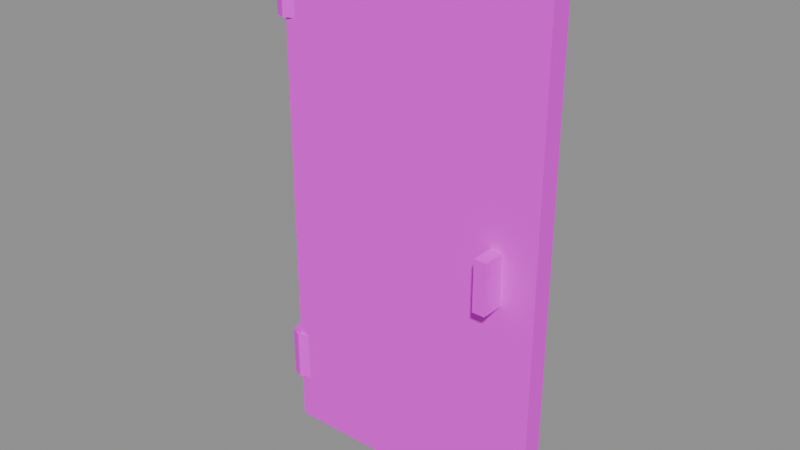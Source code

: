 # Source: CabinDoor.blend  (saved by Blender 5.2.45; exported with 4.5.12 LTS)
import bpy
from mathutils import Matrix  # noqa: F401  (used for matrix-valued properties, if any)

bpy.ops.wm.read_factory_settings(use_empty=True)
scene = bpy.context.scene
scene.name = 'CabinDoor'

# ---- images (referenced by path relative to the original .blend; pixels are not part of the script)
import os
ASSET_DIR = os.environ.get("B2B_ASSET_DIR", "")  # directory of the original .blend (textures are referenced by path, not embedded)
HERE = os.path.dirname(os.path.abspath(__file__))  # packed textures are extracted next to this script under _unpacked/

def load_image(name, relpath, width, height, colorspace="sRGB"):
    """Load a texture the original file referenced (path relative to the .blend, or extracted next to this script)."""
    p = next((c for c in (os.path.join(HERE, relpath), os.path.join(ASSET_DIR, relpath)) if relpath and os.path.exists(c)), "")
    if p:
        img = bpy.data.images.load(p, check_existing=True)
        img.name = name
    else:  # same state as the original file: an image datablock whose file is absent (Cycles renders it pink)
        img = bpy.data.images.new(name, width, height)
        img.source = "FILE"
        img.filepath = "//" + (relpath or name)
    img.colorspace_settings.name = colorspace
    return img
img_fuelstop04_atlas_png = load_image('FuelStop04_Atlas.png', 'FuelStop04_Atlas.png', 1024, 1024, 'sRGB')

# ---- materials (node trees are filled in below, after node groups)
mat_fuelstop04_atlas = bpy.data.materials.new('FuelStop04_Atlas')

# ---- material node trees
mat_fuelstop04_atlas.use_nodes = True; mat_fuelstop04_atlas.node_tree.nodes.clear()
_N = mat_fuelstop04_atlas.node_tree.nodes; _L = mat_fuelstop04_atlas.node_tree.links
n0 = _N.new('ShaderNodeOutputMaterial'); n0.name = 'Material Output'; n0.location = (0, 0)
n1 = _N.new('ShaderNodeBsdfPrincipled'); n1.name = 'Principled BSDF'; n1.location = (0, 0)
n1.inputs[2].default_value = 0.92
n1.inputs[10].default_value = 0.005
n2 = _N.new('ShaderNodeTexImage'); n2.name = 'Image Texture'; n2.location = (0, 0)
n2.image = img_fuelstop04_atlas_png
n2.interpolation = 'Closest'
n2.extension = 'EXTEND'
n3 = _N.new('ShaderNodeVertexColor'); n3.name = 'Color Attribute'; n3.location = (0, 0)
n3.layer_name = 'Color'
n4 = _N.new('ShaderNodeMath'); n4.name = 'Math'; n4.location = (0, 0)
n4.operation = 'MULTIPLY'
n4.inputs[1].default_value = 2.0
_L.new(n2.outputs[0], n1.inputs[0])
_L.new(n2.outputs[1], n1.inputs[4])
_L.new(n2.outputs[0], n1.inputs[27])
_L.new(n3.outputs[1], n4.inputs[0])
_L.new(n4.outputs[0], n1.inputs[28])
_L.new(n1.outputs[0], n0.inputs[0])
n0.is_active_output = True

# ---- meshes
me_cabindoor = bpy.data.meshes.new('CabinDoor')
me_cabindoor.from_pydata([(0.0, -0.05, 0.0), (0.0, 0.05, 0.0), (1.3, 0.05, 0.0), (1.3, -0.05, 0.0), (0.0, -0.05, 2.5), (1.3, -0.05, 2.5), (1.3, 0.05, 2.5), (0.0, 0.05, 2.5), (0.0, -0.05, 2.41), (0.0, -0.05, 0.29), (0.11, -0.05, 0.29), (0.11, -0.05, 2.41), (1.19, -0.05, 2.5), (0.0, -0.05, 2.5), (0.0, -0.05, 2.41), (1.19, -0.05, 2.41), (1.3, -0.05, 0.29), (1.3, -0.05, 2.5), (1.19, -0.05, 2.5), (1.19, -0.05, 0.29), (0.0, -0.05, 0.0), (1.3, -0.05, 0.0), (1.3, -0.05, 0.29), (0.0, -0.05, 0.29), (1.3, -0.05, 0.0), (1.3, 0.05, 0.0), (1.3, 0.05, 2.5), (1.3, -0.05, 2.5), (1.3, 0.05, 0.0), (0.0, 0.05, 0.0), (0.0, 0.05, 2.5), (1.3, 0.05, 2.5), (0.0, 0.05, 0.0), (0.0, -0.05, 0.0), (0.0, -0.05, 2.5), (0.0, 0.05, 2.5), (0.11, -0.05, 0.29), (1.19, -0.05, 0.29), (1.19, -0.05, 2.41), (0.11, -0.05, 2.41), (1.08, -0.16, 1.06), (1.08, -0.04, 1.06), (1.14, -0.04, 1.06), (1.14, -0.16, 1.06), (1.08, -0.16, 1.3), (1.14, -0.16, 1.3), (1.14, -0.04, 1.3), (1.08, -0.04, 1.3), (1.08, -0.16, 1.06), (1.14, -0.16, 1.06), (1.14, -0.16, 1.3), (1.08, -0.16, 1.3), (1.14, -0.16, 1.06), (1.14, -0.04, 1.06), (1.14, -0.04, 1.3), (1.14, -0.16, 1.3), (1.14, -0.04, 1.06), (1.08, -0.04, 1.06), (1.08, -0.04, 1.3), (1.14, -0.04, 1.3), (1.08, -0.04, 1.06), (1.08, -0.16, 1.06), (1.08, -0.16, 1.3), (1.08, -0.04, 1.3), (0.0495, 0.0495, 0.23), (0.07, -1.286e-17, 0.23), (0.0495, -0.0495, 0.23), (-8.573e-18, -0.07, 0.23), (-0.0495, -0.0495, 0.23), (-0.07, 4.286e-18, 0.23), (-0.0495, 0.0495, 0.23), (0.0, 0.07, 0.23), (0.0, 0.07, 0.47), (-0.0495, 0.0495, 0.47), (-0.07, 4.286e-18, 0.47), (-0.0495, -0.0495, 0.47), (-8.573e-18, -0.07, 0.47), (0.0495, -0.0495, 0.47), (0.07, -1.286e-17, 0.47), (0.0495, 0.0495, 0.47), (0.0, 0.07, 0.23), (-0.0495, 0.0495, 0.23), (-0.0495, 0.0495, 0.47), (0.0, 0.07, 0.47), (-0.0495, 0.0495, 0.23), (-0.07, 4.286e-18, 0.23), (-0.07, 4.286e-18, 0.47), (-0.0495, 0.0495, 0.47), (-0.07, 4.286e-18, 0.23), (-0.0495, -0.0495, 0.23), (-0.0495, -0.0495, 0.47), (-0.07, 4.286e-18, 0.47), (-0.0495, -0.0495, 0.23), (-8.573e-18, -0.07, 0.23), (-8.573e-18, -0.07, 0.47), (-0.0495, -0.0495, 0.47), (-8.573e-18, -0.07, 0.23), (0.0495, -0.0495, 0.23), (0.0495, -0.0495, 0.47), (-8.573e-18, -0.07, 0.47), (0.0495, -0.0495, 0.23), (0.07, -1.286e-17, 0.23), (0.07, -1.286e-17, 0.47), (0.0495, -0.0495, 0.47), (0.07, -1.286e-17, 0.23), (0.0495, 0.0495, 0.23), (0.0495, 0.0495, 0.47), (0.07, -1.286e-17, 0.47), (0.0495, 0.0495, 0.23), (0.0, 0.07, 0.23), (0.0, 0.07, 0.47), (0.0495, 0.0495, 0.47), (0.0495, 0.0495, 2.03), (0.07, -1.286e-17, 2.03), (0.0495, -0.0495, 2.03), (-8.573e-18, -0.07, 2.03), (-0.0495, -0.0495, 2.03), (-0.07, 4.286e-18, 2.03), (-0.0495, 0.0495, 2.03), (0.0, 0.07, 2.03), (0.0, 0.07, 2.27), (-0.0495, 0.0495, 2.27), (-0.07, 4.286e-18, 2.27), (-0.0495, -0.0495, 2.27), (-8.573e-18, -0.07, 2.27), (0.0495, -0.0495, 2.27), (0.07, -1.286e-17, 2.27), (0.0495, 0.0495, 2.27), (0.0, 0.07, 2.03), (-0.0495, 0.0495, 2.03), (-0.0495, 0.0495, 2.27), (0.0, 0.07, 2.27), (-0.0495, 0.0495, 2.03), (-0.07, 4.286e-18, 2.03), (-0.07, 4.286e-18, 2.27), (-0.0495, 0.0495, 2.27), (-0.07, 4.286e-18, 2.03), (-0.0495, -0.0495, 2.03), (-0.0495, -0.0495, 2.27), (-0.07, 4.286e-18, 2.27), (-0.0495, -0.0495, 2.03), (-8.573e-18, -0.07, 2.03), (-8.573e-18, -0.07, 2.27), (-0.0495, -0.0495, 2.27), (-8.573e-18, -0.07, 2.03), (0.0495, -0.0495, 2.03), (0.0495, -0.0495, 2.27), (-8.573e-18, -0.07, 2.27), (0.0495, -0.0495, 2.03), (0.07, -1.286e-17, 2.03), (0.07, -1.286e-17, 2.27), (0.0495, -0.0495, 2.27), (0.07, -1.286e-17, 2.03), (0.0495, 0.0495, 2.03), (0.0495, 0.0495, 2.27), (0.07, -1.286e-17, 2.27), (0.0495, 0.0495, 2.03), (0.0, 0.07, 2.03), (0.0, 0.07, 2.27), (0.0495, 0.0495, 2.27)], [], [(0, 1, 2, 3), (4, 5, 6, 7), (8, 9, 10, 11), (12, 13, 14, 15), (16, 17, 18, 19), (20, 21, 22, 23), (24, 25, 26, 27), (28, 29, 30, 31), (32, 33, 34, 35), (36, 37, 38, 39), (40, 41, 42, 43), (44, 45, 46, 47), (48, 49, 50, 51), (52, 53, 54, 55), (56, 57, 58, 59), (60, 61, 62, 63), (64, 65, 66, 67, 68, 69, 70, 71), (72, 73, 74, 75, 76, 77, 78, 79), (80, 81, 82, 83), (84, 85, 86, 87), (88, 89, 90, 91), (92, 93, 94, 95), (96, 97, 98, 99), (100, 101, 102, 103), (104, 105, 106, 107), (108, 109, 110, 111), (112, 113, 114, 115, 116, 117, 118, 119), (120, 121, 122, 123, 124, 125, 126, 127), (128, 129, 130, 131), (132, 133, 134, 135), (136, 137, 138, 139), (140, 141, 142, 143), (144, 145, 146, 147), (148, 149, 150, 151), (152, 153, 154, 155), (156, 157, 158, 159)])
_uv = me_cabindoor.uv_layers.new(name='AtlasUV')
_uv.uv.foreach_set('vector', [0.2539, 0.7539, 0.2539, 0.9961, 0.4961, 0.9961, 0.4961, 0.7539, 0.2539, 0.7539, 0.4961, 0.7539, 0.4961, 0.9961, 0.2539, 0.9961, 0.2539, 0.9874, 0.2539, 0.782, 0.2744, 0.782, 0.2744, 0.9874, 0.4756, 0.9961, 0.2539, 0.9961, 0.2539, 0.9874, 0.4756, 0.9874, 0.4961, 0.782, 0.4961, 0.9961, 0.4756, 0.9961, 0.4756, 0.782, 0.2539, 0.7539, 0.4961, 0.7539, 0.4961, 0.782, 0.2539, 0.782, 0.2539, 0.7539, 0.4961, 0.7539, 0.4961, 0.9961, 0.2539, 0.9961, 0.4961, 0.7539, 0.2539, 0.7539, 0.2539, 0.9961, 0.4961, 0.9961, 0.4961, 0.7539, 0.2539, 0.7539, 0.2539, 0.9961, 0.4961, 0.9961, 0.003906, 0.7539, 0.2461, 0.7539, 0.2461, 0.9961, 0.003906, 0.9961, 0.2539, 0.5039, 0.2539, 0.7461, 0.4961, 0.7461, 0.4961, 0.5039, 0.2539, 0.5039, 0.4961, 0.5039, 0.4961, 0.7461, 0.2539, 0.7461, 0.2539, 0.5039, 0.4961, 0.5039, 0.4961, 0.7461, 0.2539, 0.7461, 0.2539, 0.5039, 0.4961, 0.5039, 0.4961, 0.7461, 0.2539, 0.7461, 0.4961, 0.5039, 0.2539, 0.5039, 0.2539, 0.7461, 0.4961, 0.7461, 0.4961, 0.5039, 0.2539, 0.5039, 0.2539, 0.7461, 0.4961, 0.7461, 0.9606, 0.2106, 0.9961, 0.125, 0.9606, 0.03937, 0.875, 0.003906, 0.7894, 0.03937, 0.7539, 0.125, 0.7894, 0.2106, 0.875, 0.2461, 0.875, 0.2461, 0.7894, 0.2106, 0.7539, 0.125, 0.7894, 0.03937, 0.875, 0.003906, 0.9606, 0.03937, 0.9961, 0.125, 0.9606, 0.2106, 0.7539, 0.003906, 0.7842, 0.003906, 0.7842, 0.2461, 0.7539, 0.2461, 0.7842, 0.003906, 0.8145, 0.003906, 0.8145, 0.2461, 0.7842, 0.2461, 0.8145, 0.003906, 0.8447, 0.003906, 0.8447, 0.2461, 0.8145, 0.2461, 0.8447, 0.003906, 0.875, 0.003906, 0.875, 0.2461, 0.8447, 0.2461, 0.875, 0.003906, 0.9053, 0.003906, 0.9053, 0.2461, 0.875, 0.2461, 0.9053, 0.003906, 0.9355, 0.003906, 0.9355, 0.2461, 0.9053, 0.2461, 0.9355, 0.003906, 0.9658, 0.003906, 0.9658, 0.2461, 0.9355, 0.2461, 0.9658, 0.003906, 0.9961, 0.003906, 0.9961, 0.2461, 0.9658, 0.2461, 0.9606, 0.2106, 0.9961, 0.125, 0.9606, 0.03937, 0.875, 0.003906, 0.7894, 0.03937, 0.7539, 0.125, 0.7894, 0.2106, 0.875, 0.2461, 0.875, 0.2461, 0.7894, 0.2106, 0.7539, 0.125, 0.7894, 0.03937, 0.875, 0.003906, 0.9606, 0.03937, 0.9961, 0.125, 0.9606, 0.2106, 0.7539, 0.003906, 0.7842, 0.003906, 0.7842, 0.2461, 0.7539, 0.2461, 0.7842, 0.003906, 0.8145, 0.003906, 0.8145, 0.2461, 0.7842, 0.2461, 0.8145, 0.003906, 0.8447, 0.003906, 0.8447, 0.2461, 0.8145, 0.2461, 0.8447, 0.003906, 0.875, 0.003906, 0.875, 0.2461, 0.8447, 0.2461, 0.875, 0.003906, 0.9053, 0.003906, 0.9053, 0.2461, 0.875, 0.2461, 0.9053, 0.003906, 0.9355, 0.003906, 0.9355, 0.2461, 0.9053, 0.2461, 0.9355, 0.003906, 0.9658, 0.003906, 0.9658, 0.2461, 0.9355, 0.2461, 0.9658, 0.003906, 0.9961, 0.003906, 0.9961, 0.2461, 0.9658, 0.2461])
_ca = me_cabindoor.color_attributes.new('Color', 'FLOAT_COLOR', 'CORNER')
_ca.data.foreach_set('color', [1.0, 1.0, 1.0, 0.0, 1.0, 1.0, 1.0, 0.0, 1.0, 1.0, 1.0, 0.0, 1.0, 1.0, 1.0, 0.0, 1.0, 1.0, 1.0, 0.0, 1.0, 1.0, 1.0, 0.0, 1.0, 1.0, 1.0, 0.0, 1.0, 1.0, 1.0, 0.0, 1.0, 1.0, 1.0, 0.0, 1.0, 1.0, 1.0, 0.0, 1.0, 1.0, 1.0, 0.0, 1.0, 1.0, 1.0, 0.0, 1.0, 1.0, 1.0, 0.0, 1.0, 1.0, 1.0, 0.0, 1.0, 1.0, 1.0, 0.0, 1.0, 1.0, 1.0, 0.0, 1.0, 1.0, 1.0, 0.0, 1.0, 1.0, 1.0, 0.0, 1.0, 1.0, 1.0, 0.0, 1.0, 1.0, 1.0, 0.0, 1.0, 1.0, 1.0, 0.0, 1.0, 1.0, 1.0, 0.0, 1.0, 1.0, 1.0, 0.0, 1.0, 1.0, 1.0, 0.0, 1.0, 1.0, 1.0, 0.0, 1.0, 1.0, 1.0, 0.0, 1.0, 1.0, 1.0, 0.0, 1.0, 1.0, 1.0, 0.0, 1.0, 1.0, 1.0, 0.0, 1.0, 1.0, 1.0, 0.0, 1.0, 1.0, 1.0, 0.0, 1.0, 1.0, 1.0, 0.0, 1.0, 1.0, 1.0, 0.0, 1.0, 1.0, 1.0, 0.0, 1.0, 1.0, 1.0, 0.0, 1.0, 1.0, 1.0, 0.0, 1.0, 1.0, 1.0, 0.0, 1.0, 1.0, 1.0, 0.0, 1.0, 1.0, 1.0, 0.0, 1.0, 1.0, 1.0, 0.0, 1.0, 1.0, 1.0, 0.0, 1.0, 1.0, 1.0, 0.0, 1.0, 1.0, 1.0, 0.0, 1.0, 1.0, 1.0, 0.0, 1.0, 1.0, 1.0, 0.0, 1.0, 1.0, 1.0, 0.0, 1.0, 1.0, 1.0, 0.0, 1.0, 1.0, 1.0, 0.0, 1.0, 1.0, 1.0, 0.0, 1.0, 1.0, 1.0, 0.0, 1.0, 1.0, 1.0, 0.0, 1.0, 1.0, 1.0, 0.0, 1.0, 1.0, 1.0, 0.0, 1.0, 1.0, 1.0, 0.0, 1.0, 1.0, 1.0, 0.0, 1.0, 1.0, 1.0, 0.0, 1.0, 1.0, 1.0, 0.0, 1.0, 1.0, 1.0, 0.0, 1.0, 1.0, 1.0, 0.0, 1.0, 1.0, 1.0, 0.0, 1.0, 1.0, 1.0, 0.0, 1.0, 1.0, 1.0, 0.0, 1.0, 1.0, 1.0, 0.0, 1.0, 1.0, 1.0, 0.0, 1.0, 1.0, 1.0, 0.0, 1.0, 1.0, 1.0, 0.0, 1.0, 1.0, 1.0, 0.0, 1.0, 1.0, 1.0, 0.0, 1.0, 1.0, 1.0, 0.0, 1.0, 1.0, 1.0, 0.0, 1.0, 1.0, 1.0, 0.0, 1.0, 1.0, 1.0, 0.0, 1.0, 1.0, 1.0, 0.0, 1.0, 1.0, 1.0, 0.0, 1.0, 1.0, 1.0, 0.0, 1.0, 1.0, 1.0, 0.0, 1.0, 1.0, 1.0, 0.0, 1.0, 1.0, 1.0, 0.0, 1.0, 1.0, 1.0, 0.0, 1.0, 1.0, 1.0, 0.0, 1.0, 1.0, 1.0, 0.0, 1.0, 1.0, 1.0, 0.0, 1.0, 1.0, 1.0, 0.0, 1.0, 1.0, 1.0, 0.0, 1.0, 1.0, 1.0, 0.0, 1.0, 1.0, 1.0, 0.0, 1.0, 1.0, 1.0, 0.0, 1.0, 1.0, 1.0, 0.0, 1.0, 1.0, 1.0, 0.0, 1.0, 1.0, 1.0, 0.0, 1.0, 1.0, 1.0, 0.0, 1.0, 1.0, 1.0, 0.0, 1.0, 1.0, 1.0, 0.0, 1.0, 1.0, 1.0, 0.0, 1.0, 1.0, 1.0, 0.0, 1.0, 1.0, 1.0, 0.0, 1.0, 1.0, 1.0, 0.0, 1.0, 1.0, 1.0, 0.0, 1.0, 1.0, 1.0, 0.0, 1.0, 1.0, 1.0, 0.0, 1.0, 1.0, 1.0, 0.0, 1.0, 1.0, 1.0, 0.0, 1.0, 1.0, 1.0, 0.0, 1.0, 1.0, 1.0, 0.0, 1.0, 1.0, 1.0, 0.0, 1.0, 1.0, 1.0, 0.0, 1.0, 1.0, 1.0, 0.0, 1.0, 1.0, 1.0, 0.0, 1.0, 1.0, 1.0, 0.0, 1.0, 1.0, 1.0, 0.0, 1.0, 1.0, 1.0, 0.0, 1.0, 1.0, 1.0, 0.0, 1.0, 1.0, 1.0, 0.0, 1.0, 1.0, 1.0, 0.0, 1.0, 1.0, 1.0, 0.0, 1.0, 1.0, 1.0, 0.0, 1.0, 1.0, 1.0, 0.0, 1.0, 1.0, 1.0, 0.0, 1.0, 1.0, 1.0, 0.0, 1.0, 1.0, 1.0, 0.0, 1.0, 1.0, 1.0, 0.0, 1.0, 1.0, 1.0, 0.0, 1.0, 1.0, 1.0, 0.0, 1.0, 1.0, 1.0, 0.0, 1.0, 1.0, 1.0, 0.0, 1.0, 1.0, 1.0, 0.0, 1.0, 1.0, 1.0, 0.0, 1.0, 1.0, 1.0, 0.0, 1.0, 1.0, 1.0, 0.0, 1.0, 1.0, 1.0, 0.0, 1.0, 1.0, 1.0, 0.0, 1.0, 1.0, 1.0, 0.0, 1.0, 1.0, 1.0, 0.0, 1.0, 1.0, 1.0, 0.0, 1.0, 1.0, 1.0, 0.0, 1.0, 1.0, 1.0, 0.0, 1.0, 1.0, 1.0, 0.0, 1.0, 1.0, 1.0, 0.0, 1.0, 1.0, 1.0, 0.0, 1.0, 1.0, 1.0, 0.0, 1.0, 1.0, 1.0, 0.0, 1.0, 1.0, 1.0, 0.0, 1.0, 1.0, 1.0, 0.0, 1.0, 1.0, 1.0, 0.0, 1.0, 1.0, 1.0, 0.0, 1.0, 1.0, 1.0, 0.0, 1.0, 1.0, 1.0, 0.0, 1.0, 1.0, 1.0, 0.0, 1.0, 1.0, 1.0, 0.0, 1.0, 1.0, 1.0, 0.0, 1.0, 1.0, 1.0, 0.0, 1.0, 1.0, 1.0, 0.0, 1.0, 1.0, 1.0, 0.0, 1.0, 1.0, 1.0, 0.0, 1.0, 1.0, 1.0, 0.0, 1.0, 1.0, 1.0, 0.0, 1.0, 1.0, 1.0, 0.0, 1.0, 1.0, 1.0, 0.0, 1.0, 1.0, 1.0, 0.0, 1.0, 1.0, 1.0, 0.0])
me_cabindoor.materials.append(mat_fuelstop04_atlas)
me_cabindoor.update()

# ---- objects
ob_cabindoor = bpy.data.objects.new('CabinDoor', me_cabindoor)

# ---- transforms, parenting, visibility, modifiers, constraints
ob_cabindoor.location = (0.0, 0.0, 0.0)

# ---- collection membership
scene.collection.objects.link(ob_cabindoor)

# ---- scene / render settings (as saved in the file)
scene.frame_start = 1; scene.frame_end = 250; scene.frame_set(1)
scene.render.engine = 'BLENDER_EEVEE_NEXT'
scene.render.image_settings.exr_codec = 'NONE'
scene.render.use_bake_clear = False
scene.render.bake_margin = 0
scene.render.bake_bias = 0.0
scene.render.bake_samples = 0
scene.render.simplify_subdivision_render = 0
scene.render.simplify_child_particles_render = 0.0
scene.render.compositor_device = 'GPU'
scene.eevee.use_volume_custom_range = False
scene.eevee.gtao_distance = 0.0
scene.eevee.use_fast_gi = False
scene.eevee.fast_gi_thickness_near = 0.1
scene.eevee.fast_gi_thickness_far = 0.0
scene.eevee.ray_tracing_options.screen_trace_thickness = 0.1
bpy.context.view_layer.update()

# ---- added for rendering (the .blend has no active camera and no usable light): camera, sun + grey world if the file has none
cam_auto = bpy.data.cameras.new('AutoCamera')
cam_auto.lens = 50.0
cam_auto.sensor_width = 36.0
cam_auto.clip_end = 1000.0
ob_auto_camera = bpy.data.objects.new('AutoCamera', cam_auto)
scene.collection.objects.link(ob_auto_camera)
ob_auto_camera.location = (3.26117, -3.22041, 3.36694)
ob_auto_camera.rotation_euler = (1.09748, -7.21219e-08, 0.694738)
scene.camera = ob_auto_camera
light_auto_sun = bpy.data.lights.new('AutoSun', 'SUN')
light_auto_sun.energy = 3.0
light_auto_sun.angle = 0.0523599
ob_auto_sun = bpy.data.objects.new('AutoSun', light_auto_sun)
scene.collection.objects.link(ob_auto_sun)
ob_auto_sun.rotation_euler = (0.872665, 0.174533, 0.523599)
if scene.world is None:
    world_auto = bpy.data.worlds.new('AutoWorld')
    world_auto.color = (0.3, 0.3, 0.3)
    scene.world = world_auto
bpy.context.view_layer.update()
